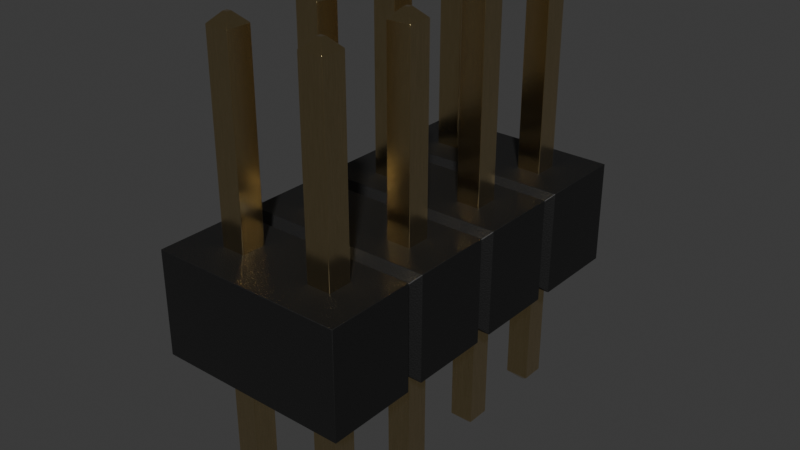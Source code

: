 # Source: PinHeader_2x4_P2mm_Drill0.8mm.blend  (saved by Blender 4.1.24; exported with 4.5.12 LTS)
import bpy
from mathutils import Matrix  # noqa: F401  (used for matrix-valued properties, if any)

bpy.ops.wm.read_factory_settings(use_empty=True)
scene = bpy.context.scene
scene.name = 'Scene'

# ---- collections
col_collection = bpy.data.collections.new('Collection'); scene.collection.children.link(col_collection)

# ---- materials (node trees are filled in below, after node groups)
mat_plastic_matte_black = bpy.data.materials.new('plastic_matte_black')
mat_plastic_matte_black.use_transparent_shadow = False
mat_plastic_matte_black.preview_render_type = 'CUBE'
mat_metal_goldpins_1 = bpy.data.materials.new('metal_goldpins_1')
mat_metal_goldpins_1.alpha_threshold = 0.0
mat_metal_goldpins_1.use_transparent_shadow = False
mat_metal_goldpins_1.preview_render_type = 'CUBE'
mat_metal_goldpins_1.diffuse_color = (0.5, 0.4018, 0.08046, 1.0)
mat_metal_goldpins_1.specular_color = (0.01, 0.05, 0.01)
mat_metal_goldpins_1.roughness = 0.5

# ---- material node trees
mat_plastic_matte_black.use_nodes = True; mat_plastic_matte_black.node_tree.nodes.clear()
_N = mat_plastic_matte_black.node_tree.nodes; _L = mat_plastic_matte_black.node_tree.links
n0 = _N.new('ShaderNodeOutputMaterial'); n0.name = 'Material Output'; n0.location = (463, 300)
n1 = _N.new('ShaderNodeBsdfPrincipled'); n1.name = 'Principled BSDF'; n1.location = (173, 300)
n1.distribution = 'GGX'
n1.subsurface_method = 'BURLEY'
n1.inputs[1].default_value = 0.06818
n1.inputs[2].default_value = 0.5182
n1.inputs[3].default_value = 1.45
n1.inputs[13].default_value = 0.6432
n1.inputs[20].default_value = 0.1027
n1.inputs[27].default_value = (0.0, 0.0, 0.0, 1.0)
n1.inputs[28].default_value = 1.0
n2 = _N.new('ShaderNodeTexCoord'); n2.name = 'Texture Coordinate'; n2.location = (-1001, 105)
n3 = _N.new('ShaderNodeBump'); n3.name = 'Bump'; n3.location = (-135, -86)
n3.inputs[0].default_value = 0.1
n3.inputs[1].default_value = 0.4
n3.inputs[2].default_value = 1.0
n4 = _N.new('ShaderNodeMapping'); n4.name = 'Mapping'; n4.location = (-755, 143)
n4.inputs[3].default_value = (2.0, 2.0, 2.0)
n5 = _N.new('ShaderNodeValToRGB'); n5.name = 'ColorRamp'; n5.location = (-147, 213)
while len(n5.color_ramp.elements) > 1: n5.color_ramp.elements.remove(n5.color_ramp.elements[-1])
n5.color_ramp.elements[0].position = 0.0; n5.color_ramp.elements[0].color = (0.005014, 0.005014, 0.005014, 1.0)
_e = n5.color_ramp.elements.new(0.9955); _e.color = (0.01269, 0.01269, 0.01269, 1.0)
n6 = _N.new('ShaderNodeTexNoise'); n6.name = 'Noise Texture'; n6.location = (-455, 203)
n6.inputs[2].default_value = 200.0
n6.inputs[3].default_value = 5.6
n6.inputs[4].default_value = 0.5208
_L.new(n1.outputs[0], n0.inputs[0])
_L.new(n6.outputs[0], n5.inputs[0])
_L.new(n5.outputs[0], n1.inputs[0])
_L.new(n2.outputs[2], n4.inputs[0])
_L.new(n4.outputs[0], n6.inputs[0])
_L.new(n6.outputs[0], n3.inputs[3])
_L.new(n3.outputs[0], n1.inputs[5])
n0.is_active_output = True
mat_metal_goldpins_1.use_nodes = True; mat_metal_goldpins_1.node_tree.nodes.clear()
_N = mat_metal_goldpins_1.node_tree.nodes; _L = mat_metal_goldpins_1.node_tree.links
n0 = _N.new('ShaderNodeOutputMaterial'); n0.name = 'Material Output'; n0.location = (521, 283)
n1 = _N.new('ShaderNodeBsdfPrincipled'); n1.name = 'Principled BSDF'; n1.location = (231, 283)
n1.distribution = 'GGX'
n1.subsurface_method = 'BURLEY'
n1.inputs[1].default_value = 1.0
n1.inputs[2].default_value = 0.1841
n1.inputs[3].default_value = 1.45
n1.inputs[8].default_value = 1.0
n1.inputs[10].default_value = 0.02727
n1.inputs[13].default_value = 0.475
n1.inputs[20].default_value = 0.2891
n1.inputs[24].default_value = 0.03545
n1.inputs[27].default_value = (0.0, 0.0, 0.0, 1.0)
n1.inputs[28].default_value = 1.0
n2 = _N.new('ShaderNodeMapping'); n2.name = 'Mapping'; n2.location = (-783, 233)
n2.vector_type = 'VECTOR'
n2.inputs[3].default_value = (29.8, 40.0, 1.0)
n3 = _N.new('ShaderNodeTexCoord'); n3.name = 'Texture Coordinate'; n3.location = (-1071, 295)
n4 = _N.new('ShaderNodeTexNoise'); n4.name = 'Noise Texture'; n4.location = (-553, 188)
n4.inputs[3].default_value = 13.2
n4.inputs[4].default_value = 0.8833
n4.inputs[8].default_value = 4.0
n5 = _N.new('ShaderNodeValToRGB'); n5.name = 'ColorRamp'; n5.location = (-286, 264)
while len(n5.color_ramp.elements) > 1: n5.color_ramp.elements.remove(n5.color_ramp.elements[-1])
n5.color_ramp.elements[0].position = 0.3295; n5.color_ramp.elements[0].color = (0.9756, 0.7616, 0.4151, 1.0)
_e = n5.color_ramp.elements.new(0.8); _e.color = (0.2997, 0.2211, 0.05513, 1.0)
n6 = _N.new('ShaderNodeMix'); n6.name = 'Mix'; n6.location = (17, 298)
n6.data_type = 'RGBA'
n6.inputs[0].default_value = 0.02727
n6.inputs[7].default_value = (0.5518, 0.2626, 0.03915, 1.0)
_L.new(n1.outputs[0], n0.inputs[0])
_L.new(n2.outputs[0], n4.inputs[0])
_L.new(n3.outputs[0], n2.inputs[0])
_L.new(n4.outputs[0], n5.inputs[0])
_L.new(n5.outputs[0], n6.inputs[6])
_L.new(n6.outputs[2], n1.inputs[0])
n0.is_active_output = True

# ---- world
world_world = bpy.data.worlds.new('World'); scene.world = world_world
world_world.use_nodes = True; world_world.node_tree.nodes.clear()
_N = world_world.node_tree.nodes; _L = world_world.node_tree.links
n0 = _N.new('ShaderNodeOutputWorld'); n0.name = 'World Output'; n0.location = (300, 300)
n1 = _N.new('ShaderNodeBackground'); n1.name = 'Background'; n1.location = (10, 300)
n1.inputs[0].default_value = (0.05088, 0.05088, 0.05088, 1.0)
_L.new(n1.outputs[0], n0.inputs[0])
n0.is_active_output = True
world_world.color = (0.05088, 0.05088, 0.05088)
world_world.use_sun_shadow = False
world_world.sun_shadow_jitter_overblur = 0.0

# ---- meshes
me_shape_9_indexedfaceset = bpy.data.meshes.new('SHAPE_9_IndexedFaceSet')
me_shape_9_indexedfaceset.from_pydata([(-0.8232, -1.0, 0.1768), (3.0, -0.8232, 0.0), (-1.0, 1.0, 2.15), (-1.0, -0.8232, 2.15), (3.0, 1.0, 2.15), (3.0, -0.8232, 2.15), (3.0, 1.0, 0.0), (-1.0, 1.0, 0.0), (-1.0, -0.8232, 0.0), (-0.8232, -1.0, 1.973), (2.823, -1.0, 0.1768), (3.0, -1.177, 2.15), (2.823, -1.0, 1.973), (-1.0, -1.177, 0.0), (3.0, -1.177, 0.0), (-1.0, -2.823, 0.0), (-1.0, -1.177, 2.15), (-1.0, -2.823, 2.15), (-0.8232, -3.0, 0.1768), (3.0, -2.823, 2.15), (-0.8232, -3.0, 1.973), (2.823, -3.0, 1.973), (2.823, -3.0, 0.1768), (3.0, -2.823, 0.0), (-1.0, -3.177, 2.15), (3.0, -3.177, 2.15), (-1.0, -3.177, 0.0), (-1.0, -4.823, 2.15), (3.0, -3.177, 0.0), (-0.8232, -5.0, 1.973), (2.823, -5.0, 1.973), (3.0, -4.823, 0.0), (3.0, -4.823, 2.15), (-1.0, -4.823, 0.0), (-1.0, -5.177, 0.0), (-0.8232, -5.0, 0.1768), (3.0, -5.177, 0.0), (3.0, -5.177, 2.15), (2.823, -5.0, 0.1768), (-1.0, -7.0, 0.0), (-1.0, -5.177, 2.15), (-1.0, -7.0, 2.15), (3.0, -7.0, 0.0), (3.0, -7.0, 2.15), (1.75, 0.25, -2.7), (1.75, 0.25, 6.1), (2.25, 0.25, -2.7), (2.25, -0.25, -2.7), (1.75, -0.25, -2.7), (1.95, 0.05, -2.9), (1.95, -0.05, -2.9), (1.75, -0.25, 6.1), (2.05, 0.05, -2.9), (2.05, -0.05, -2.9), (1.95, 0.05, 6.3), (2.05, 0.05, 6.3), (2.05, -0.05, 6.3), (2.25, 0.25, 6.1), (1.95, -0.05, 6.3), (2.25, -0.25, 6.1), (-0.25, 0.25, 6.1), (0.25, 0.25, 6.1), (-0.25, -0.25, 6.1), (0.25, 0.25, -2.7), (0.05, 0.05, 6.3), (-0.25, -0.25, -2.7), (-0.05, -0.05, -2.9), (-0.25, 0.25, -2.7), (-0.05, 0.05, 6.3), (-0.05, -0.05, 6.3), (-0.05, 0.05, -2.9), (0.05, -0.05, -2.9), (0.05, 0.05, -2.9), (0.25, -0.25, -2.7), (0.25, -0.25, 6.1), (0.05, -0.05, 6.3), (1.75, -1.75, 6.1), (1.75, -1.75, -2.7), (1.95, -1.95, -2.9), (2.25, -1.75, -2.7), (2.05, -1.95, -2.9), (2.25, -2.25, -2.7), (2.25, -1.75, 6.1), (2.25, -2.25, 6.1), (1.75, -2.25, -2.7), (1.95, -2.05, -2.9), (1.95, -1.95, 6.3), (2.05, -1.95, 6.3), (2.05, -2.05, 6.3), (2.05, -2.05, -2.9), (1.75, -2.25, 6.1), (1.95, -2.05, 6.3), (-0.25, -1.75, 6.1), (-0.25, -1.75, -2.7), (0.25, -2.25, 6.1), (0.25, -1.75, 6.1), (-0.05, -1.95, -2.9), (-0.25, -2.25, -2.7), (-0.05, -1.95, 6.3), (-0.25, -2.25, 6.1), (-0.05, -2.05, -2.9), (0.05, -1.95, -2.9), (0.25, -1.75, -2.7), (0.05, -2.05, 6.3), (0.05, -1.95, 6.3), (0.25, -2.25, -2.7), (0.05, -2.05, -2.9), (-0.05, -2.05, 6.3), (1.75, -3.75, 6.1), (2.25, -3.75, -2.7), (1.75, -3.75, -2.7), (1.95, -3.95, -2.9), (2.25, -4.25, -2.7), (2.25, -4.25, 6.1), (1.75, -4.25, 6.1), (1.95, -4.05, -2.9), (1.75, -4.25, -2.7), (1.95, -3.95, 6.3), (1.95, -4.05, 6.3), (2.05, -4.05, -2.9), (2.05, -3.95, -2.9), (2.05, -4.05, 6.3), (2.05, -3.95, 6.3), (2.25, -3.75, 6.1), (-0.25, -4.25, 6.1), (-0.25, -3.75, -2.7), (0.25, -3.75, -2.7), (-0.05, -3.95, 6.3), (0.25, -4.25, 6.1), (-0.25, -3.75, 6.1), (-0.05, -3.95, -2.9), (0.05, -4.05, -2.9), (0.05, -3.95, -2.9), (-0.05, -4.05, 6.3), (0.05, -3.95, 6.3), (0.05, -4.05, 6.3), (0.25, -3.75, 6.1), (-0.25, -4.25, -2.7), (-0.05, -4.05, -2.9), (0.25, -4.25, -2.7), (1.75, -5.75, 6.1), (2.25, -5.75, -2.7), (2.25, -5.75, 6.1), (1.75, -5.75, -2.7), (1.95, -5.95, -2.9), (2.05, -5.95, 6.3), (1.75, -6.25, 6.1), (1.75, -6.25, -2.7), (1.95, -6.05, -2.9), (2.05, -5.95, -2.9), (2.25, -6.25, -2.7), (1.95, -5.95, 6.3), (1.95, -6.05, 6.3), (2.25, -6.25, 6.1), (2.05, -6.05, -2.9), (2.05, -6.05, 6.3), (0.05, -5.95, -2.9), (-0.25, -5.75, 6.1), (0.25, -5.75, 6.1), (-0.25, -6.25, -2.7), (-0.25, -5.75, -2.7), (-0.25, -6.25, 6.1), (-0.05, -5.95, -2.9), (-0.05, -6.05, -2.9), (0.05, -6.05, -2.9), (0.25, -6.25, -2.7), (0.25, -5.75, -2.7), (-0.05, -5.95, 6.3), (0.05, -6.05, 6.3), (0.05, -5.95, 6.3), (-0.05, -6.05, 6.3), (0.25, -6.25, 6.1)], [], [(122, 123, 108, 117), (93, 102, 101, 96), (81, 83, 90, 84), (101, 102, 105, 106), (113, 123, 122, 121), (94, 95, 104, 103), (125, 126, 132, 130), (41, 40, 34, 39), (51, 45, 44, 48), (9, 3, 8, 0), (129, 136, 126, 125), (55, 57, 45, 54), (157, 158, 166, 160), (155, 152, 146, 153), (149, 141, 150, 154), (160, 166, 156, 162), (49, 52, 53, 50), (159, 160, 162, 163), (151, 140, 146, 152), (64, 75, 74, 61), (90, 76, 77, 84), (162, 156, 164, 163), (124, 128, 135, 133), (79, 82, 83, 81), (89, 81, 84, 85), (92, 95, 102, 93), (31, 33, 26, 28), (31, 32, 30, 38), (88, 91, 90, 83), (55, 56, 59, 57), (96, 101, 106, 100), (3, 2, 7, 8), (105, 94, 99, 97), (30, 32, 27, 29), (2, 4, 6, 7), (99, 92, 93, 97), (110, 109, 120, 111), (108, 123, 109, 110), (42, 43, 41, 39), (111, 120, 119, 115), (46, 57, 59, 47), (6, 4, 5, 1), (12, 5, 3, 9), (124, 129, 125, 137), (132, 126, 139, 131), (16, 17, 19, 11), (1, 5, 12, 10), (143, 141, 149, 144), (145, 142, 140, 151), (24, 25, 21, 20), (135, 134, 127, 133), (21, 19, 17, 20), (168, 169, 167, 170), (104, 95, 92, 98), (161, 157, 160, 159), (56, 55, 54, 58), (23, 15, 13, 14), (167, 157, 161, 170), (71, 73, 65, 66), (64, 61, 60, 68), (140, 142, 141, 143), (24, 20, 18, 26), (23, 19, 21, 22), (10, 12, 11, 14), (68, 60, 62, 69), (22, 21, 25, 28), (24, 27, 32, 25), (72, 63, 73, 71), (165, 171, 161, 159), (77, 79, 80, 78), (56, 58, 51, 59), (150, 153, 146, 147), (38, 30, 37, 36), (97, 93, 96, 100), (130, 132, 131, 138), (80, 79, 81, 89), (28, 25, 32, 31), (27, 24, 26, 33), (86, 76, 90, 91), (78, 80, 89, 85), (98, 92, 99, 107), (99, 94, 103, 107), (1, 8, 7, 6), (28, 26, 18, 22), (83, 82, 87, 88), (103, 104, 98, 107), (40, 37, 30, 29), (29, 27, 33, 35), (112, 113, 114, 116), (2, 3, 5, 4), (88, 87, 86, 91), (31, 38, 35, 33), (117, 108, 114, 118), (40, 29, 35, 34), (106, 105, 97, 100), (153, 142, 145, 155), (102, 95, 94, 105), (109, 123, 113, 112), (119, 112, 116, 115), (114, 108, 110, 116), (84, 77, 78, 85), (36, 34, 35, 38), (45, 57, 46, 44), (40, 41, 43, 37), (120, 109, 112, 119), (42, 39, 34, 36), (128, 136, 134, 135), (36, 37, 43, 42), (121, 122, 117, 118), (116, 110, 111, 115), (70, 72, 71, 66), (139, 128, 124, 137), (16, 11, 12, 9), (1, 10, 0, 8), (16, 9, 0, 13), (44, 46, 52, 49), (126, 136, 128, 139), (161, 171, 168, 170), (134, 136, 129, 127), (87, 82, 76, 86), (137, 125, 130, 138), (76, 82, 79, 77), (17, 16, 13, 15), (62, 60, 67, 65), (141, 142, 153, 150), (63, 61, 74, 73), (54, 45, 51, 58), (169, 158, 157, 167), (47, 59, 51, 48), (48, 44, 49, 50), (146, 140, 143, 147), (131, 139, 137, 138), (14, 11, 19, 23), (52, 46, 47, 53), (75, 64, 68, 69), (60, 61, 63, 67), (121, 118, 114, 113), (14, 13, 0, 10), (67, 63, 72, 70), (164, 165, 159, 163), (154, 150, 147, 148), (53, 47, 48, 50), (155, 145, 151, 152), (147, 143, 144, 148), (73, 74, 62, 65), (62, 74, 75, 69), (23, 22, 18, 15), (20, 17, 15, 18), (65, 67, 70, 66), (144, 149, 154, 148), (156, 166, 165, 164), (171, 158, 169, 168), (166, 158, 171, 165), (127, 129, 124, 133)])
me_shape_9_indexedfaceset.polygons.foreach_set('use_smooth', [True] * 154)
me_shape_9_indexedfaceset.polygons.foreach_set('material_index', [1, 1, 1, 1, 1, 1, 1, 0, 1, 0, 1, 1, 1, 1, 1, 1, 1, 1, 1, 1, 1, 1, 1, 1, 1, 1, 0, 0, 1, 1, 1, 0, 1, 0, 0, 1, 1, 1, 0, 1, 1, 0, 0, 1, 1, 0, 0, 1, 1, 0, 1, 0, 1, 1, 1, 1, 0, 1, 1, 1, 1, 0, 0, 0, 1, 0, 0, 1, 1, 1, 1, 1, 0, 1, 1, 1, 0, 0, 1, 1, 1, 1, 0, 0, 1, 1, 0, 0, 1, 0, 1, 0, 1, 0, 1, 1, 1, 1, 1, 1, 1, 0, 1, 0, 1, 0, 1, 0, 1, 1, 1, 1, 0, 0, 0, 1, 1, 1, 1, 1, 1, 1, 0, 1, 1, 1, 1, 1, 1, 1, 1, 1, 0, 1, 1, 1, 1, 0, 1, 1, 1, 1, 1, 1, 1, 1, 0, 0, 1, 1, 1, 1, 1, 1])
_k = set([(0, 8), (0, 9), (0, 10), (0, 13), (1, 5), (1, 6), (1, 8), (1, 10), (2, 3), (2, 4), (2, 7), (3, 5), (3, 8), (3, 9), (4, 5), (4, 6), (5, 12), (6, 7), (7, 8), (9, 12), (9, 16), (10, 12), (10, 14), (11, 12), (11, 14), (11, 16), (11, 19), (13, 14), (13, 15), (13, 16), (14, 23), (15, 17), (15, 18), (15, 23), (16, 17), (17, 19), (17, 20), (18, 20), (18, 22), (18, 26), (19, 21), (19, 23), (20, 21), (20, 24), (21, 22), (21, 25), (22, 23), (22, 28), (24, 25), (24, 26), (24, 27), (25, 28), (25, 32), (26, 28), (26, 33), (27, 29), (27, 32), (27, 33), (28, 31), (29, 30), (29, 35), (29, 40), (30, 32), (30, 37), (30, 38), (31, 32), (31, 33), (31, 38), (33, 35), (34, 35), (34, 36), (34, 39), (34, 40), (35, 38), (36, 37), (36, 38), (36, 42), (37, 40), (37, 43), (39, 41), (39, 42), (40, 41), (41, 43), (42, 43), (44, 45), (44, 46), (44, 48), (44, 49), (45, 51), (45, 54), (45, 57), (46, 47), (46, 52), (46, 57), (47, 48), (47, 53), (47, 59), (48, 50), (48, 51), (49, 50), (49, 52), (50, 53), (51, 58), (51, 59), (52, 53), (54, 55), (54, 58), (55, 56), (55, 57), (56, 58), (56, 59), (57, 59), (60, 61), (60, 62), (60, 67), (60, 68), (61, 63), (61, 64), (61, 74), (62, 65), (62, 69), (62, 74), (63, 67), (63, 72), (63, 73), (64, 68), (64, 75), (65, 66), (65, 67), (65, 73), (66, 70), (66, 71), (67, 70), (68, 69), (69, 75), (70, 72), (71, 72), (71, 73), (73, 74), (74, 75), (76, 77), (76, 82), (76, 86), (76, 90), (77, 78), (77, 79), (77, 84), (78, 80), (78, 85), (79, 80), (79, 81), (79, 82), (80, 89), (81, 83), (81, 84), (81, 89), (82, 83), (82, 87), (83, 88), (83, 90), (84, 85), (84, 90), (85, 89), (86, 87), (86, 91), (87, 88), (88, 91), (90, 91), (92, 93), (92, 95), (92, 98), (92, 99), (93, 96), (93, 97), (93, 102), (94, 95), (94, 99), (94, 103), (94, 105), (95, 102), (95, 104), (96, 100), (96, 101), (97, 99), (97, 100), (97, 105), (98, 104), (98, 107), (99, 107), (100, 106), (101, 102), (101, 106), (102, 105), (103, 104), (103, 107), (105, 106), (108, 110), (108, 114), (108, 117), (108, 123), (109, 110), (109, 112), (109, 120), (109, 123), (110, 111), (110, 116), (111, 115), (111, 120), (112, 113), (112, 116), (112, 119), (113, 114), (113, 121), (113, 123), (114, 116), (114, 118), (115, 116), (115, 119), (117, 118), (117, 122), (118, 121), (119, 120), (121, 122), (122, 123), (124, 128), (124, 129), (124, 133), (124, 137), (125, 126), (125, 129), (125, 130), (125, 137), (126, 132), (126, 136), (126, 139), (127, 129), (127, 133), (127, 134), (128, 135), (128, 136), (128, 139), (129, 136), (130, 132), (130, 138), (131, 132), (131, 138), (131, 139), (133, 135), (134, 135), (134, 136), (137, 138), (137, 139), (140, 142), (140, 143), (140, 146), (140, 151), (141, 142), (141, 143), (141, 149), (141, 150), (142, 145), (142, 153), (143, 144), (143, 147), (144, 148), (144, 149), (145, 151), (145, 155), (146, 147), (146, 152), (146, 153), (147, 148), (147, 150), (148, 154), (149, 154), (150, 153), (150, 154), (151, 152), (152, 155), (153, 155), (156, 162), (156, 164), (156, 166), (157, 158), (157, 160), (157, 161), (157, 167), (158, 166), (158, 169), (158, 171), (159, 160), (159, 161), (159, 163), (159, 165), (160, 162), (160, 166), (161, 170), (161, 171), (162, 163), (163, 164), (164, 165), (165, 166), (165, 171), (167, 169), (167, 170), (168, 169), (168, 170), (168, 171)])
me_shape_9_indexedfaceset.attributes.new('sharp_edge', 'BOOLEAN', 'EDGE').data.foreach_set('value', [ (min(e.vertices), max(e.vertices)) in _k for e in me_shape_9_indexedfaceset.edges])
_uv = me_shape_9_indexedfaceset.uv_layers.new(name='UVMap')
_uv.uv.foreach_set('vector', [0.6141, 0.3967, 0.6359, 0.4185, 0.5815, 0.4185, 0.6033, 0.3967, 0.3641, 0.04027, 0.4185, 0.04027, 0.3967, 0.01853, 0.3859, 0.01853, 0.6359, 0.04027, 0.6359, 0.9968, 0.5815, 0.9968, 0.5815, 0.04027, 0.6141, 0.01853, 0.6359, 0.04027, 0.5815, 0.04027, 0.6033, 0.01853, 0.6359, 0.3641, 0.6359, 0.4185, 0.6141, 0.3967, 0.6141, 0.3859, 0.4185, 0.5815, 0.4185, 0.6359, 0.3967, 0.6141, 0.3967, 0.6033, 0.3641, 0.04027, 0.4185, 0.04027, 0.3967, 0.01853, 0.3859, 0.01853, 0.06522, 0.5674, 0.2634, 0.5674, 0.2634, 0.3337, 0.06522, 0.3337, 0.7989, 0.9968, 0.8533, 0.9968, 0.8533, 0.04027, 0.7989, 0.04027, 0.3018, 0.5482, 0.2826, 0.5674, 0.2826, 0.3337, 0.3018, 0.353, 0.3641, 0.9968, 0.4185, 0.9968, 0.4185, 0.04027, 0.3641, 0.04027, 0.6141, 0.8315, 0.6359, 0.8533, 0.5815, 0.8533, 0.6033, 0.8315, 0.3641, 0.9968, 0.4185, 0.9968, 0.4185, 0.04027, 0.3641, 0.04027, 0.6141, 0.1685, 0.6033, 0.1685, 0.5815, 0.1467, 0.6359, 0.1467, 0.1793, 0.01853, 0.2011, 0.04027, 0.1467, 0.04027, 0.1685, 0.01853, 0.3641, 0.2011, 0.4185, 0.2011, 0.3967, 0.1793, 0.3859, 0.1793, 0.6033, 0.8315, 0.6141, 0.8315, 0.6141, 0.8207, 0.6033, 0.8207, 0.1467, 0.04027, 0.2011, 0.04027, 0.1793, 0.01853, 0.1685, 0.01853, 0.6033, 0.1793, 0.5815, 0.2011, 0.5815, 0.1467, 0.6033, 0.1685, 0.3967, 0.8315, 0.3967, 0.8207, 0.4185, 0.7989, 0.4185, 0.8533, 0.5815, 0.9968, 0.6359, 0.9968, 0.6359, 0.04027, 0.5815, 0.04027, 0.3859, 0.1793, 0.3967, 0.1793, 0.3967, 0.1685, 0.3859, 0.1685, 0.3641, 0.3641, 0.4185, 0.3641, 0.3967, 0.3859, 0.3859, 0.3859, 0.6359, 0.04027, 0.6359, 0.9968, 0.5815, 0.9968, 0.5815, 0.04027, 0.6141, 0.01853, 0.6359, 0.04027, 0.5815, 0.04027, 0.6033, 0.01853, 0.3641, 0.9968, 0.4185, 0.9968, 0.4185, 0.04027, 0.3641, 0.04027, 0.7174, 0.3018, 0.2826, 0.3018, 0.2826, 0.4808, 0.7174, 0.4808, 0.3018, 0.3337, 0.3018, 0.5674, 0.2826, 0.5482, 0.2826, 0.353, 0.6141, 0.6033, 0.6033, 0.6033, 0.5815, 0.5815, 0.6359, 0.5815, 0.6141, 0.8315, 0.6141, 0.8207, 0.6359, 0.7989, 0.6359, 0.8533, 0.3859, 0.6141, 0.3967, 0.6141, 0.3967, 0.6033, 0.3859, 0.6033, 0.7366, 0.5674, 0.9348, 0.5674, 0.9348, 0.3337, 0.7366, 0.3337, 0.4185, 0.04027, 0.4185, 0.9968, 0.3641, 0.9968, 0.3641, 0.04027, 0.6982, 0.2826, 0.7174, 0.3018, 0.2826, 0.3018, 0.3018, 0.2826, 0.2826, 0.5674, 0.7174, 0.5674, 0.7174, 0.3337, 0.2826, 0.3337, 0.5815, 0.9968, 0.6359, 0.9968, 0.6359, 0.04027, 0.5815, 0.04027, 0.5815, 0.04027, 0.6359, 0.04027, 0.6141, 0.01853, 0.6033, 0.01853, 0.5815, 0.9968, 0.6359, 0.9968, 0.6359, 0.04027, 0.5815, 0.04027, 0.7174, 0.3337, 0.7174, 0.5674, 0.2826, 0.5674, 0.2826, 0.3337, 0.6033, 0.3967, 0.6141, 0.3967, 0.6141, 0.3859, 0.6033, 0.3859, 0.8533, 0.04027, 0.8533, 0.9968, 0.7989, 0.9968, 0.7989, 0.04027, 0.9348, 0.3337, 0.9348, 0.5674, 0.7366, 0.5674, 0.7366, 0.3337, 0.6982, 0.5482, 0.7174, 0.5674, 0.2826, 0.5674, 0.3018, 0.5482, 0.3641, 0.9968, 0.4185, 0.9968, 0.4185, 0.04027, 0.3641, 0.04027, 0.3967, 0.01853, 0.4185, 0.04027, 0.3641, 0.04027, 0.3859, 0.01853, 0.2826, 0.6982, 0.2826, 0.5192, 0.7174, 0.5192, 0.7174, 0.6982, 0.7366, 0.3337, 0.7366, 0.5674, 0.7174, 0.5482, 0.7174, 0.353, 0.5815, 0.2011, 0.6359, 0.2011, 0.6141, 0.1793, 0.6033, 0.1793, 0.6141, 0.1793, 0.6359, 0.2011, 0.5815, 0.2011, 0.6033, 0.1793, 0.2826, 0.5674, 0.7174, 0.5674, 0.6982, 0.5482, 0.3018, 0.5482, 0.3967, 0.3859, 0.3967, 0.3967, 0.3859, 0.3967, 0.3859, 0.3859, 0.6982, 0.5, 0.7174, 0.5192, 0.2826, 0.5192, 0.3018, 0.5, 0.3967, 0.1685, 0.3967, 0.1793, 0.3859, 0.1793, 0.3859, 0.1685, 0.3967, 0.6141, 0.4185, 0.6359, 0.3641, 0.6359, 0.3859, 0.6141, 0.1467, 0.9968, 0.2011, 0.9968, 0.2011, 0.04027, 0.1467, 0.04027, 0.6141, 0.8207, 0.6141, 0.8315, 0.6033, 0.8315, 0.6033, 0.8207, 0.7174, 0.5192, 0.2826, 0.5192, 0.2826, 0.6982, 0.7174, 0.6982, 0.3859, 0.1793, 0.3641, 0.2011, 0.3641, 0.1467, 0.3859, 0.1685, 0.3967, 0.01853, 0.4185, 0.04027, 0.3641, 0.04027, 0.3859, 0.01853, 0.3967, 0.8315, 0.4185, 0.8533, 0.3641, 0.8533, 0.3859, 0.8315, 0.5815, 0.9968, 0.6359, 0.9968, 0.6359, 0.04027, 0.5815, 0.04027, 0.2826, 0.5674, 0.3018, 0.5482, 0.3018, 0.353, 0.2826, 0.3337, 0.5192, 0.3337, 0.5192, 0.5674, 0.5, 0.5482, 0.5, 0.353, 0.6982, 0.353, 0.6982, 0.5482, 0.7174, 0.5674, 0.7174, 0.3337, 0.3859, 0.8315, 0.3641, 0.8533, 0.3641, 0.7989, 0.3859, 0.8207, 0.6982, 0.353, 0.6982, 0.5482, 0.7174, 0.5674, 0.7174, 0.3337, 0.2826, 0.4808, 0.2826, 0.3018, 0.7174, 0.3018, 0.7174, 0.4808, 0.8315, 0.01853, 0.8533, 0.04027, 0.7989, 0.04027, 0.8207, 0.01853, 0.4185, 0.04027, 0.4185, 0.9968, 0.3641, 0.9968, 0.3641, 0.04027, 0.5815, 0.04027, 0.6359, 0.04027, 0.6141, 0.01853, 0.6033, 0.01853, 0.6141, 0.8207, 0.6033, 0.8207, 0.5815, 0.7989, 0.6359, 0.7989, 0.6359, 0.04027, 0.6359, 0.9968, 0.5815, 0.9968, 0.5815, 0.04027, 0.2826, 0.353, 0.2826, 0.5482, 0.2634, 0.5674, 0.2634, 0.3337, 0.5815, 0.04027, 0.6359, 0.04027, 0.6141, 0.01853, 0.6033, 0.01853, 0.3859, 0.3967, 0.3967, 0.3967, 0.3967, 0.3859, 0.3859, 0.3859, 0.6141, 0.01853, 0.6359, 0.04027, 0.5815, 0.04027, 0.6033, 0.01853, 0.4808, 0.3337, 0.4808, 0.5674, 0.3018, 0.5674, 0.3018, 0.3337, 0.3018, 0.5674, 0.4808, 0.5674, 0.4808, 0.3337, 0.3018, 0.3337, 0.6033, 0.6141, 0.5815, 0.6359, 0.5815, 0.5815, 0.6033, 0.6033, 0.6033, 0.6141, 0.6141, 0.6141, 0.6141, 0.6033, 0.6033, 0.6033, 0.3859, 0.6141, 0.3641, 0.6359, 0.3641, 0.5815, 0.3859, 0.6033, 0.3641, 0.5815, 0.4185, 0.5815, 0.3967, 0.6033, 0.3859, 0.6033, 0.7174, 0.7366, 0.2826, 0.7366, 0.2826, 0.9348, 0.7174, 0.9348, 0.7174, 0.3337, 0.2826, 0.3337, 0.3018, 0.353, 0.6982, 0.353, 0.6359, 0.5815, 0.6359, 0.6359, 0.6141, 0.6141, 0.6141, 0.6033, 0.3967, 0.6033, 0.3967, 0.6141, 0.3859, 0.6141, 0.3859, 0.6033, 0.2826, 0.2634, 0.7174, 0.2634, 0.6982, 0.2826, 0.3018, 0.2826, 0.3018, 0.5482, 0.2826, 0.5674, 0.2826, 0.3337, 0.3018, 0.353, 0.6359, 0.04027, 0.6359, 0.9968, 0.5815, 0.9968, 0.5815, 0.04027, 0.2826, 0.9348, 0.2826, 0.7366, 0.7174, 0.7366, 0.7174, 0.9348, 0.6141, 0.6033, 0.6141, 0.6141, 0.6033, 0.6141, 0.6033, 0.6033, 0.7174, 0.3018, 0.6982, 0.2826, 0.3018, 0.2826, 0.2826, 0.3018, 0.6033, 0.3967, 0.5815, 0.4185, 0.5815, 0.3641, 0.6033, 0.3859, 0.2826, 0.5674, 0.3018, 0.5482, 0.3018, 0.353, 0.2826, 0.3337, 0.3967, 0.01853, 0.4185, 0.04027, 0.3641, 0.04027, 0.3859, 0.01853, 0.6359, 0.1467, 0.6359, 0.2011, 0.6141, 0.1793, 0.6141, 0.1685, 0.6359, 0.04027, 0.6359, 0.9968, 0.5815, 0.9968, 0.5815, 0.04027, 0.4185, 0.04027, 0.4185, 0.9968, 0.3641, 0.9968, 0.3641, 0.04027, 0.6141, 0.01853, 0.6359, 0.04027, 0.5815, 0.04027, 0.6033, 0.01853, 0.3641, 0.9968, 0.4185, 0.9968, 0.4185, 0.04027, 0.3641, 0.04027, 0.5815, 0.04027, 0.6359, 0.04027, 0.6141, 0.01853, 0.6033, 0.01853, 0.7174, 0.2634, 0.2826, 0.2634, 0.3018, 0.2826, 0.6982, 0.2826, 0.5815, 0.9968, 0.6359, 0.9968, 0.6359, 0.04027, 0.5815, 0.04027, 0.2826, 0.2634, 0.2826, 0.06522, 0.7174, 0.06522, 0.7174, 0.2634, 0.3967, 0.01853, 0.4185, 0.04027, 0.3641, 0.04027, 0.3859, 0.01853, 0.7174, 0.06522, 0.2826, 0.06522, 0.2826, 0.2634, 0.7174, 0.2634, 0.4185, 0.3641, 0.4185, 0.4185, 0.3967, 0.3967, 0.3967, 0.3859, 0.2634, 0.3337, 0.2634, 0.5674, 0.06522, 0.5674, 0.06522, 0.3337, 0.6141, 0.3859, 0.6141, 0.3967, 0.6033, 0.3967, 0.6033, 0.3859, 0.3641, 0.04027, 0.4185, 0.04027, 0.3967, 0.01853, 0.3859, 0.01853, 0.3859, 0.8315, 0.3967, 0.8315, 0.3967, 0.8207, 0.3859, 0.8207, 0.4185, 0.04027, 0.4185, 0.9968, 0.3641, 0.9968, 0.3641, 0.04027, 0.2826, 0.5674, 0.7174, 0.5674, 0.6982, 0.5482, 0.3018, 0.5482, 0.7174, 0.7366, 0.6982, 0.7174, 0.3018, 0.7174, 0.2826, 0.7366, 0.2826, 0.5674, 0.3018, 0.5482, 0.3018, 0.353, 0.2826, 0.3337, 0.5815, 0.04027, 0.6359, 0.04027, 0.6141, 0.01853, 0.6033, 0.01853, 0.4185, 0.04027, 0.4185, 0.9968, 0.3641, 0.9968, 0.3641, 0.04027, 0.3641, 0.1467, 0.4185, 0.1467, 0.3967, 0.1685, 0.3859, 0.1685, 0.3967, 0.3967, 0.4185, 0.4185, 0.3641, 0.4185, 0.3859, 0.3967, 0.6141, 0.6141, 0.6359, 0.6359, 0.5815, 0.6359, 0.6033, 0.6141, 0.3641, 0.04027, 0.4185, 0.04027, 0.3967, 0.01853, 0.3859, 0.01853, 0.5815, 0.9968, 0.6359, 0.9968, 0.6359, 0.04027, 0.5815, 0.04027, 0.5192, 0.5674, 0.6982, 0.5674, 0.6982, 0.3337, 0.5192, 0.3337, 0.7989, 0.9968, 0.8533, 0.9968, 0.8533, 0.04027, 0.7989, 0.04027, 0.2011, 0.04027, 0.2011, 0.9968, 0.1467, 0.9968, 0.1467, 0.04027, 0.8533, 0.04027, 0.8533, 0.9968, 0.7989, 0.9968, 0.7989, 0.04027, 0.6033, 0.8315, 0.5815, 0.8533, 0.5815, 0.7989, 0.6033, 0.8207, 0.3967, 0.1793, 0.4185, 0.2011, 0.3641, 0.2011, 0.3859, 0.1793, 0.6359, 0.04027, 0.6359, 0.9968, 0.5815, 0.9968, 0.5815, 0.04027, 0.7989, 0.04027, 0.8533, 0.04027, 0.8315, 0.01853, 0.8207, 0.01853, 0.1467, 0.9968, 0.2011, 0.9968, 0.2011, 0.04027, 0.1467, 0.04027, 0.3967, 0.01853, 0.4185, 0.04027, 0.3641, 0.04027, 0.3859, 0.01853, 0.6982, 0.3337, 0.6982, 0.5674, 0.5192, 0.5674, 0.5192, 0.3337, 0.8315, 0.01853, 0.8533, 0.04027, 0.7989, 0.04027, 0.8207, 0.01853, 0.3967, 0.8207, 0.3967, 0.8315, 0.3859, 0.8315, 0.3859, 0.8207, 0.3641, 0.9968, 0.4185, 0.9968, 0.4185, 0.04027, 0.3641, 0.04027, 0.6141, 0.3859, 0.6033, 0.3859, 0.5815, 0.3641, 0.6359, 0.3641, 0.7174, 0.6982, 0.2826, 0.6982, 0.3018, 0.7174, 0.6982, 0.7174, 0.3641, 0.04027, 0.4185, 0.04027, 0.3967, 0.01853, 0.3859, 0.01853, 0.3967, 0.01853, 0.4185, 0.04027, 0.3641, 0.04027, 0.3859, 0.01853, 0.6141, 0.01853, 0.6359, 0.04027, 0.5815, 0.04027, 0.6033, 0.01853, 0.6141, 0.01853, 0.6359, 0.04027, 0.5815, 0.04027, 0.6033, 0.01853, 0.6141, 0.1685, 0.6141, 0.1793, 0.6033, 0.1793, 0.6033, 0.1685, 0.1467, 0.04027, 0.2011, 0.04027, 0.1793, 0.01853, 0.1685, 0.01853, 0.4185, 0.04027, 0.4185, 0.9968, 0.3641, 0.9968, 0.3641, 0.04027, 0.3641, 0.7989, 0.4185, 0.7989, 0.3967, 0.8207, 0.3859, 0.8207, 0.7174, 0.5192, 0.6982, 0.5, 0.3018, 0.5, 0.2826, 0.5192, 0.3018, 0.5482, 0.2826, 0.5674, 0.2826, 0.3337, 0.3018, 0.353, 0.7989, 0.04027, 0.8533, 0.04027, 0.8315, 0.01853, 0.8207, 0.01853, 0.6033, 0.1793, 0.6141, 0.1793, 0.6141, 0.1685, 0.6033, 0.1685, 0.1793, 0.01853, 0.2011, 0.04027, 0.1467, 0.04027, 0.1685, 0.01853, 0.4185, 0.1467, 0.4185, 0.2011, 0.3967, 0.1793, 0.3967, 0.1685, 0.2011, 0.04027, 0.2011, 0.9968, 0.1467, 0.9968, 0.1467, 0.04027, 0.3859, 0.3967, 0.3641, 0.4185, 0.3641, 0.3641, 0.3859, 0.3859])
me_shape_9_indexedfaceset.materials.append(mat_plastic_matte_black)
me_shape_9_indexedfaceset.materials.append(mat_metal_goldpins_1)
me_shape_9_indexedfaceset.update()

# ---- objects
ob_shape_9_indexedfaceset = bpy.data.objects.new('SHAPE_9_IndexedFaceSet', me_shape_9_indexedfaceset)

# ---- transforms, parenting, visibility, modifiers, constraints
ob_shape_9_indexedfaceset.location = (0.0, 0.0, 0.0)
_m = ob_shape_9_indexedfaceset.modifiers.new('Bevel', 'BEVEL')
_m.width = 0.01
_m.width_pct = 0.01
_m.segments = 3

# ---- collection membership
col_collection.objects.link(ob_shape_9_indexedfaceset)

# ---- scene / render settings (as saved in the file)
scene.frame_start = 1; scene.frame_end = 250; scene.frame_set(1)
scene.render.engine = 'BLENDER_EEVEE_NEXT'
scene.cycles.sampling_pattern = 'TABULATED_SOBOL'
scene.eevee.ray_tracing_options.trace_max_roughness = 0.0
bpy.context.view_layer.update()

# ---- added for rendering (the .blend has no active camera and no usable light): camera, sun
cam_auto = bpy.data.cameras.new('AutoCamera')
cam_auto.lens = 50.0
cam_auto.sensor_width = 36.0
cam_auto.clip_end = 1000.0
ob_auto_camera = bpy.data.objects.new('AutoCamera', cam_auto)
scene.collection.objects.link(ob_auto_camera)
ob_auto_camera.location = (12.8718, -17.2461, 11.1974)
ob_auto_camera.rotation_euler = (1.09748, -7.21219e-08, 0.694738)
scene.camera = ob_auto_camera
light_auto_sun = bpy.data.lights.new('AutoSun', 'SUN')
light_auto_sun.energy = 3.0
light_auto_sun.angle = 0.0523599
ob_auto_sun = bpy.data.objects.new('AutoSun', light_auto_sun)
scene.collection.objects.link(ob_auto_sun)
ob_auto_sun.rotation_euler = (0.872665, 0.174533, 0.523599)
bpy.context.view_layer.update()
